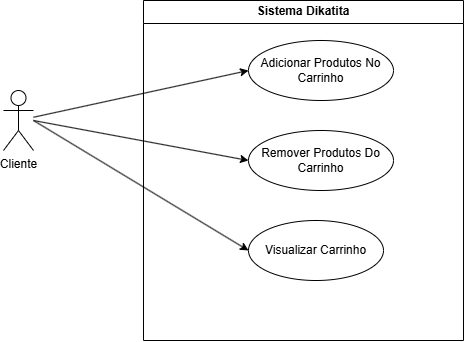

The diagram above was exported from draw.io. Its source (the exported page's mxGraphModel, read from the mxfile embedded in the PNG):
<mxGraphModel dx="1188" dy="631" grid="1" gridSize="10" guides="1" tooltips="1" connect="1" arrows="1" fold="1" page="1" pageScale="1" pageWidth="827" pageHeight="1169" math="0" shadow="0">
  <root>
    <mxCell id="0" />
    <mxCell id="1" parent="0" />
    <mxCell id="ktihIyl5iDHq62uvHbiY-3" value="Sistema Dikatita" style="swimlane;whiteSpace=wrap;html=1;" vertex="1" parent="1">
      <mxGeometry x="290" y="80" width="320" height="340" as="geometry" />
    </mxCell>
    <mxCell id="ktihIyl5iDHq62uvHbiY-31" value="Adicionar Produtos No Carrinho" style="ellipse;whiteSpace=wrap;html=1;" vertex="1" parent="ktihIyl5iDHq62uvHbiY-3">
      <mxGeometry x="105" y="40" width="145" height="60" as="geometry" />
    </mxCell>
    <mxCell id="ktihIyl5iDHq62uvHbiY-35" value="Remover Produtos Do Carrinho" style="ellipse;whiteSpace=wrap;html=1;" vertex="1" parent="ktihIyl5iDHq62uvHbiY-3">
      <mxGeometry x="105" y="130" width="145" height="60" as="geometry" />
    </mxCell>
    <mxCell id="ktihIyl5iDHq62uvHbiY-37" value="Visualizar Carrinho" style="ellipse;whiteSpace=wrap;html=1;" vertex="1" parent="ktihIyl5iDHq62uvHbiY-3">
      <mxGeometry x="105" y="220" width="135" height="60" as="geometry" />
    </mxCell>
    <mxCell id="ktihIyl5iDHq62uvHbiY-26" value="Cliente" style="shape=umlActor;verticalLabelPosition=bottom;verticalAlign=top;html=1;outlineConnect=0;" vertex="1" parent="1">
      <mxGeometry x="150" y="170" width="30" height="60" as="geometry" />
    </mxCell>
    <mxCell id="ktihIyl5iDHq62uvHbiY-34" value="" style="endArrow=classic;html=1;rounded=0;entryX=0;entryY=0.5;entryDx=0;entryDy=0;" edge="1" parent="1" source="ktihIyl5iDHq62uvHbiY-26" target="ktihIyl5iDHq62uvHbiY-31">
      <mxGeometry width="50" height="50" relative="1" as="geometry">
        <mxPoint x="210" y="210" as="sourcePoint" />
        <mxPoint x="390" y="200" as="targetPoint" />
      </mxGeometry>
    </mxCell>
    <mxCell id="ktihIyl5iDHq62uvHbiY-36" value="" style="endArrow=classic;html=1;rounded=0;entryX=0;entryY=0.5;entryDx=0;entryDy=0;" edge="1" parent="1" target="ktihIyl5iDHq62uvHbiY-35">
      <mxGeometry width="50" height="50" relative="1" as="geometry">
        <mxPoint x="180" y="200" as="sourcePoint" />
        <mxPoint x="270" y="200" as="targetPoint" />
      </mxGeometry>
    </mxCell>
    <mxCell id="ktihIyl5iDHq62uvHbiY-38" value="" style="endArrow=classic;html=1;rounded=0;entryX=0;entryY=0.5;entryDx=0;entryDy=0;" edge="1" parent="1" target="ktihIyl5iDHq62uvHbiY-37">
      <mxGeometry width="50" height="50" relative="1" as="geometry">
        <mxPoint x="180" y="200" as="sourcePoint" />
        <mxPoint x="270" y="240" as="targetPoint" />
      </mxGeometry>
    </mxCell>
  </root>
</mxGraphModel>